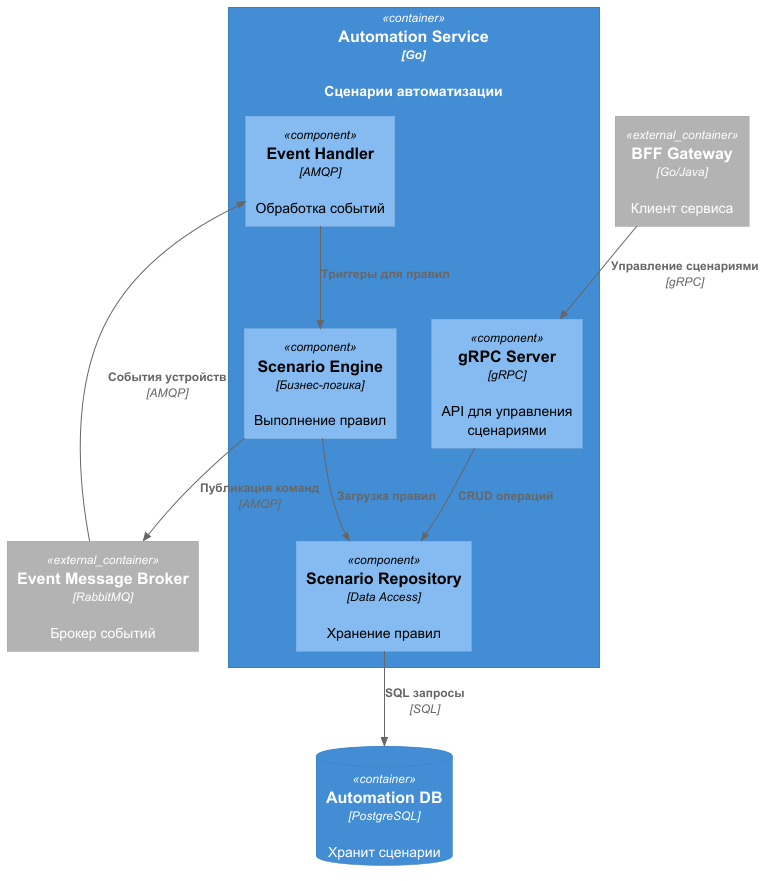

The diagram above was rendered by PlantUML. Its source (embedded in the PNG):
@startuml
!include https://raw.githubusercontent.com/plantuml-stdlib/C4-PlantUML/master/C4_Component.puml

Container(automation_service, "Automation Service", "Go", "Сценарии автоматизации")

Container(automation_service, "Automation Service") {
    Component(grpc_server, "gRPC Server", "gRPC", "API для управления сценариями")
    Component(scenario_engine, "Scenario Engine", "Бизнес-логика", "Выполнение правил")
    Component(scenario_repository, "Scenario Repository", "Data Access", "Хранение правил")
    Component(event_handler, "Event Handler", "AMQP", "Обработка событий")
}

ContainerDb(automation_db, "Automation DB", "PostgreSQL", "Хранит сценарии")
Container_Ext(event_broker, "Event Message Broker", "RabbitMQ", "Брокер событий")
Container_Ext(bff_gateway, "BFF Gateway", "Go/Java", "Клиент сервиса")

Rel(bff_gateway, grpc_server, "Управление сценариями", "gRPC")
Rel(grpc_server, scenario_repository, "CRUD операций", "")
Rel(scenario_repository, automation_db, "SQL запросы", "SQL")
Rel(event_broker, event_handler, "События устройств", "AMQP")
Rel(event_handler, scenario_engine, "Триггеры для правил", "")
Rel(scenario_engine, scenario_repository, "Загрузка правил", "")
Rel(scenario_engine, event_broker, "Публикация команд", "AMQP")
@enduml